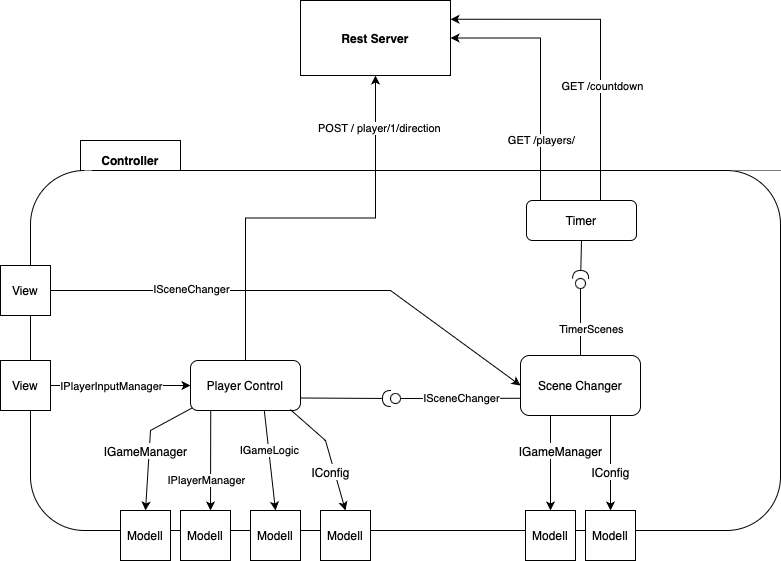

The diagram above was exported from draw.io. Its source (the exported page's mxGraphModel, read from the mxfile embedded in the PNG):
<mxGraphModel dx="420" dy="1139" grid="1" gridSize="10" guides="1" tooltips="1" connect="1" arrows="1" fold="1" page="1" pageScale="1" pageWidth="827" pageHeight="1169" math="0" shadow="0">
  <root>
    <mxCell id="0" />
    <mxCell id="1" parent="0" />
    <mxCell id="Q_U97pX9SYcw3fdrdmXA-1" value="&lt;b&gt;Controller&lt;/b&gt;" style="rounded=0;whiteSpace=wrap;html=1;" vertex="1" parent="1">
      <mxGeometry x="1920" y="1210" width="100" height="40" as="geometry" />
    </mxCell>
    <mxCell id="Q_U97pX9SYcw3fdrdmXA-2" value="" style="rounded=1;whiteSpace=wrap;html=1;" vertex="1" parent="1">
      <mxGeometry x="1870" y="1240" width="750" height="360" as="geometry" />
    </mxCell>
    <mxCell id="Q_U97pX9SYcw3fdrdmXA-3" style="edgeStyle=orthogonalEdgeStyle;rounded=0;orthogonalLoop=1;jettySize=auto;html=1;entryX=1;entryY=0.5;entryDx=0;entryDy=0;" edge="1" parent="1" source="Q_U97pX9SYcw3fdrdmXA-7" target="Q_U97pX9SYcw3fdrdmXA-44">
      <mxGeometry relative="1" as="geometry">
        <Array as="points">
          <mxPoint x="2380" y="1108" />
        </Array>
      </mxGeometry>
    </mxCell>
    <mxCell id="Q_U97pX9SYcw3fdrdmXA-4" value="GET /players/" style="edgeLabel;html=1;align=center;verticalAlign=middle;resizable=0;points=[];" vertex="1" connectable="0" parent="Q_U97pX9SYcw3fdrdmXA-3">
      <mxGeometry x="-0.5168" relative="1" as="geometry">
        <mxPoint as="offset" />
      </mxGeometry>
    </mxCell>
    <mxCell id="Q_U97pX9SYcw3fdrdmXA-5" style="edgeStyle=orthogonalEdgeStyle;rounded=0;orthogonalLoop=1;jettySize=auto;html=1;entryX=1;entryY=0.25;entryDx=0;entryDy=0;" edge="1" parent="1" source="Q_U97pX9SYcw3fdrdmXA-7" target="Q_U97pX9SYcw3fdrdmXA-44">
      <mxGeometry relative="1" as="geometry">
        <Array as="points">
          <mxPoint x="2440" y="1089" />
        </Array>
      </mxGeometry>
    </mxCell>
    <mxCell id="Q_U97pX9SYcw3fdrdmXA-6" value="GET /countdown" style="edgeLabel;html=1;align=center;verticalAlign=middle;resizable=0;points=[];" vertex="1" connectable="0" parent="Q_U97pX9SYcw3fdrdmXA-5">
      <mxGeometry x="-0.3056" y="-1" relative="1" as="geometry">
        <mxPoint as="offset" />
      </mxGeometry>
    </mxCell>
    <mxCell id="Q_U97pX9SYcw3fdrdmXA-7" value="Timer" style="rounded=1;whiteSpace=wrap;html=1;" vertex="1" parent="1">
      <mxGeometry x="2366" y="1270" width="110" height="40" as="geometry" />
    </mxCell>
    <mxCell id="Q_U97pX9SYcw3fdrdmXA-8" style="edgeStyle=orthogonalEdgeStyle;rounded=0;orthogonalLoop=1;jettySize=auto;html=1;entryX=0.5;entryY=1;entryDx=0;entryDy=0;" edge="1" parent="1" source="Q_U97pX9SYcw3fdrdmXA-10" target="Q_U97pX9SYcw3fdrdmXA-44">
      <mxGeometry relative="1" as="geometry" />
    </mxCell>
    <mxCell id="Q_U97pX9SYcw3fdrdmXA-9" value="POST / player/1/direction" style="edgeLabel;html=1;align=center;verticalAlign=middle;resizable=0;points=[];" vertex="1" connectable="0" parent="Q_U97pX9SYcw3fdrdmXA-8">
      <mxGeometry x="0.7494" y="-3" relative="1" as="geometry">
        <mxPoint as="offset" />
      </mxGeometry>
    </mxCell>
    <mxCell id="Q_U97pX9SYcw3fdrdmXA-10" value="Player Control" style="rounded=1;whiteSpace=wrap;html=1;" vertex="1" parent="1">
      <mxGeometry x="2030" y="1430" width="110" height="50" as="geometry" />
    </mxCell>
    <mxCell id="Q_U97pX9SYcw3fdrdmXA-11" value="View" style="whiteSpace=wrap;html=1;aspect=fixed;" vertex="1" parent="1">
      <mxGeometry x="1840" y="1430" width="50" height="50" as="geometry" />
    </mxCell>
    <mxCell id="Q_U97pX9SYcw3fdrdmXA-12" value="" style="endArrow=classic;html=1;rounded=0;exitX=1;exitY=0.5;exitDx=0;exitDy=0;entryX=0;entryY=0.5;entryDx=0;entryDy=0;" edge="1" parent="1" source="Q_U97pX9SYcw3fdrdmXA-11" target="Q_U97pX9SYcw3fdrdmXA-10">
      <mxGeometry width="50" height="50" relative="1" as="geometry">
        <mxPoint x="2230" y="1440" as="sourcePoint" />
        <mxPoint x="2280" y="1390" as="targetPoint" />
      </mxGeometry>
    </mxCell>
    <mxCell id="Q_U97pX9SYcw3fdrdmXA-13" value="IPlayerInputManager" style="edgeLabel;html=1;align=center;verticalAlign=middle;resizable=0;points=[];" vertex="1" connectable="0" parent="Q_U97pX9SYcw3fdrdmXA-12">
      <mxGeometry x="-0.3273" y="3" relative="1" as="geometry">
        <mxPoint x="13" y="3" as="offset" />
      </mxGeometry>
    </mxCell>
    <mxCell id="Q_U97pX9SYcw3fdrdmXA-14" value="Scene Changer" style="rounded=1;whiteSpace=wrap;html=1;" vertex="1" parent="1">
      <mxGeometry x="2360" y="1425" width="120" height="60" as="geometry" />
    </mxCell>
    <mxCell id="Q_U97pX9SYcw3fdrdmXA-15" value="Modell" style="whiteSpace=wrap;html=1;aspect=fixed;" vertex="1" parent="1">
      <mxGeometry x="2365" y="1580" width="50" height="50" as="geometry" />
    </mxCell>
    <mxCell id="Q_U97pX9SYcw3fdrdmXA-16" value="" style="endArrow=classic;html=1;rounded=0;exitX=0.25;exitY=1;exitDx=0;exitDy=0;entryX=0.5;entryY=0;entryDx=0;entryDy=0;" edge="1" parent="1" source="Q_U97pX9SYcw3fdrdmXA-14" target="Q_U97pX9SYcw3fdrdmXA-15">
      <mxGeometry width="50" height="50" relative="1" as="geometry">
        <mxPoint x="2230" y="1830" as="sourcePoint" />
        <mxPoint x="2280" y="1780" as="targetPoint" />
        <Array as="points" />
      </mxGeometry>
    </mxCell>
    <mxCell id="Q_U97pX9SYcw3fdrdmXA-17" value="Modell" style="whiteSpace=wrap;html=1;aspect=fixed;" vertex="1" parent="1">
      <mxGeometry x="2425" y="1580" width="50" height="50" as="geometry" />
    </mxCell>
    <mxCell id="Q_U97pX9SYcw3fdrdmXA-18" value="" style="endArrow=classic;html=1;rounded=0;exitX=0.75;exitY=1;exitDx=0;exitDy=0;entryX=0.5;entryY=0;entryDx=0;entryDy=0;" edge="1" parent="1" source="Q_U97pX9SYcw3fdrdmXA-14" target="Q_U97pX9SYcw3fdrdmXA-17">
      <mxGeometry width="50" height="50" relative="1" as="geometry">
        <mxPoint x="2430" y="1495" as="sourcePoint" />
        <mxPoint x="2430" y="1590" as="targetPoint" />
        <Array as="points">
          <mxPoint x="2450" y="1530" />
        </Array>
      </mxGeometry>
    </mxCell>
    <mxCell id="Q_U97pX9SYcw3fdrdmXA-19" value="View" style="whiteSpace=wrap;html=1;aspect=fixed;" vertex="1" parent="1">
      <mxGeometry x="1840" y="1335" width="50" height="50" as="geometry" />
    </mxCell>
    <mxCell id="Q_U97pX9SYcw3fdrdmXA-20" value="" style="endArrow=classic;html=1;rounded=0;exitX=1;exitY=0.5;exitDx=0;exitDy=0;entryX=0;entryY=0.5;entryDx=0;entryDy=0;" edge="1" parent="1" source="Q_U97pX9SYcw3fdrdmXA-19" target="Q_U97pX9SYcw3fdrdmXA-14">
      <mxGeometry width="50" height="50" relative="1" as="geometry">
        <mxPoint x="1990" y="1360" as="sourcePoint" />
        <mxPoint x="2040" y="1310" as="targetPoint" />
        <Array as="points">
          <mxPoint x="2230" y="1360" />
        </Array>
      </mxGeometry>
    </mxCell>
    <mxCell id="Q_U97pX9SYcw3fdrdmXA-21" value="ISceneChanger" style="edgeLabel;html=1;align=center;verticalAlign=middle;resizable=0;points=[];" vertex="1" connectable="0" parent="Q_U97pX9SYcw3fdrdmXA-20">
      <mxGeometry x="0.3027" y="2" relative="1" as="geometry">
        <mxPoint x="-186" as="offset" />
      </mxGeometry>
    </mxCell>
    <mxCell id="Q_U97pX9SYcw3fdrdmXA-22" value="Modell" style="whiteSpace=wrap;html=1;aspect=fixed;" vertex="1" parent="1">
      <mxGeometry x="2090" y="1580" width="50" height="50" as="geometry" />
    </mxCell>
    <mxCell id="Q_U97pX9SYcw3fdrdmXA-23" value="" style="endArrow=classic;html=1;rounded=0;exitX=0.671;exitY=1.004;exitDx=0;exitDy=0;entryX=0.5;entryY=0;entryDx=0;entryDy=0;exitPerimeter=0;" edge="1" parent="1" source="Q_U97pX9SYcw3fdrdmXA-10" target="Q_U97pX9SYcw3fdrdmXA-22">
      <mxGeometry width="50" height="50" relative="1" as="geometry">
        <mxPoint x="2130" y="1560" as="sourcePoint" />
        <mxPoint x="2180" y="1510" as="targetPoint" />
      </mxGeometry>
    </mxCell>
    <mxCell id="Q_U97pX9SYcw3fdrdmXA-24" value="IGameLogic" style="edgeLabel;html=1;align=center;verticalAlign=middle;resizable=0;points=[];" vertex="1" connectable="0" parent="Q_U97pX9SYcw3fdrdmXA-23">
      <mxGeometry x="-0.276" relative="1" as="geometry">
        <mxPoint x="1" y="4" as="offset" />
      </mxGeometry>
    </mxCell>
    <mxCell id="Q_U97pX9SYcw3fdrdmXA-25" value="" style="rounded=0;orthogonalLoop=1;jettySize=auto;html=1;endArrow=none;endFill=0;sketch=0;sourcePerimeterSpacing=0;targetPerimeterSpacing=0;exitX=0.5;exitY=0;exitDx=0;exitDy=0;" edge="1" parent="1" source="Q_U97pX9SYcw3fdrdmXA-14" target="Q_U97pX9SYcw3fdrdmXA-28">
      <mxGeometry relative="1" as="geometry">
        <mxPoint x="2430" y="1320" as="sourcePoint" />
      </mxGeometry>
    </mxCell>
    <mxCell id="Q_U97pX9SYcw3fdrdmXA-26" value="TimerScenes" style="edgeLabel;html=1;align=center;verticalAlign=middle;resizable=0;points=[];" vertex="1" connectable="0" parent="Q_U97pX9SYcw3fdrdmXA-25">
      <mxGeometry x="-0.1866" y="-2" relative="1" as="geometry">
        <mxPoint x="8" as="offset" />
      </mxGeometry>
    </mxCell>
    <mxCell id="Q_U97pX9SYcw3fdrdmXA-27" value="" style="rounded=0;orthogonalLoop=1;jettySize=auto;html=1;endArrow=halfCircle;endFill=0;endSize=6;strokeWidth=1;sketch=0;exitX=0.5;exitY=1;exitDx=0;exitDy=0;" edge="1" parent="1" source="Q_U97pX9SYcw3fdrdmXA-7" target="Q_U97pX9SYcw3fdrdmXA-28">
      <mxGeometry relative="1" as="geometry">
        <mxPoint x="2430" y="1435" as="sourcePoint" />
        <mxPoint x="2650" y="1360" as="targetPoint" />
      </mxGeometry>
    </mxCell>
    <mxCell id="Q_U97pX9SYcw3fdrdmXA-28" value="" style="ellipse;whiteSpace=wrap;html=1;align=center;aspect=fixed;resizable=0;points=[];outlineConnect=0;sketch=0;" vertex="1" parent="1">
      <mxGeometry x="2415" y="1348" width="10" height="10" as="geometry" />
    </mxCell>
    <mxCell id="Q_U97pX9SYcw3fdrdmXA-29" value="&lt;font style=&quot;font-size: 12px;&quot;&gt;IGameManager&lt;/font&gt;" style="edgeLabel;html=1;align=center;verticalAlign=middle;resizable=0;points=[];fontSize=14;" vertex="1" connectable="0" parent="1">
      <mxGeometry x="2399.9987662497374" y="1519.9976825514962" as="geometry" />
    </mxCell>
    <mxCell id="Q_U97pX9SYcw3fdrdmXA-30" value="&lt;font style=&quot;font-size: 12px;&quot;&gt;IConfig&lt;/font&gt;" style="edgeLabel;html=1;align=center;verticalAlign=middle;resizable=0;points=[];fontSize=14;" vertex="1" connectable="0" parent="1">
      <mxGeometry x="2449.9985242613643" y="1540.0027993306956" as="geometry" />
    </mxCell>
    <mxCell id="Q_U97pX9SYcw3fdrdmXA-31" value="Modell" style="whiteSpace=wrap;html=1;aspect=fixed;" vertex="1" parent="1">
      <mxGeometry x="2020" y="1580" width="50" height="50" as="geometry" />
    </mxCell>
    <mxCell id="Q_U97pX9SYcw3fdrdmXA-32" value="" style="endArrow=classic;html=1;rounded=0;exitX=0.184;exitY=0.988;exitDx=0;exitDy=0;entryX=0.5;entryY=0;entryDx=0;entryDy=0;exitPerimeter=0;" edge="1" parent="1" source="Q_U97pX9SYcw3fdrdmXA-10">
      <mxGeometry width="50" height="50" relative="1" as="geometry">
        <mxPoint x="2062.5" y="1480" as="sourcePoint" />
        <mxPoint x="2050" y="1580" as="targetPoint" />
        <Array as="points" />
      </mxGeometry>
    </mxCell>
    <mxCell id="Q_U97pX9SYcw3fdrdmXA-33" value="IPlayerManager" style="edgeLabel;html=1;align=center;verticalAlign=middle;resizable=0;points=[];" vertex="1" connectable="0" parent="Q_U97pX9SYcw3fdrdmXA-32">
      <mxGeometry x="-0.4792" relative="1" as="geometry">
        <mxPoint x="-5" y="44" as="offset" />
      </mxGeometry>
    </mxCell>
    <mxCell id="Q_U97pX9SYcw3fdrdmXA-34" value="Modell" style="whiteSpace=wrap;html=1;aspect=fixed;" vertex="1" parent="1">
      <mxGeometry x="1960" y="1580" width="50" height="50" as="geometry" />
    </mxCell>
    <mxCell id="Q_U97pX9SYcw3fdrdmXA-35" value="" style="endArrow=classic;html=1;rounded=0;exitX=0.016;exitY=0.948;exitDx=0;exitDy=0;entryX=0.5;entryY=0;entryDx=0;entryDy=0;exitPerimeter=0;" edge="1" parent="1">
      <mxGeometry width="50" height="50" relative="1" as="geometry">
        <mxPoint x="2031.7600000000002" y="1477.4" as="sourcePoint" />
        <mxPoint x="1985" y="1580" as="targetPoint" />
        <Array as="points">
          <mxPoint x="1990" y="1500" />
        </Array>
      </mxGeometry>
    </mxCell>
    <mxCell id="Q_U97pX9SYcw3fdrdmXA-36" value="&lt;font style=&quot;font-size: 12px;&quot;&gt;IGameManager&lt;/font&gt;" style="edgeLabel;html=1;align=center;verticalAlign=middle;resizable=0;points=[];fontSize=14;" vertex="1" connectable="0" parent="1">
      <mxGeometry x="1984.9987662497374" y="1519.9976825514962" as="geometry" />
    </mxCell>
    <mxCell id="Q_U97pX9SYcw3fdrdmXA-37" value="Modell" style="whiteSpace=wrap;html=1;aspect=fixed;" vertex="1" parent="1">
      <mxGeometry x="2160" y="1580" width="50" height="50" as="geometry" />
    </mxCell>
    <mxCell id="Q_U97pX9SYcw3fdrdmXA-38" value="" style="endArrow=classic;html=1;rounded=0;exitX=0.907;exitY=0.98;exitDx=0;exitDy=0;entryX=0.5;entryY=0;entryDx=0;entryDy=0;exitPerimeter=0;" edge="1" parent="1" source="Q_U97pX9SYcw3fdrdmXA-10" target="Q_U97pX9SYcw3fdrdmXA-37">
      <mxGeometry width="50" height="50" relative="1" as="geometry">
        <mxPoint x="2145" y="1495" as="sourcePoint" />
        <mxPoint x="2125" y="1600" as="targetPoint" />
        <Array as="points">
          <mxPoint x="2165" y="1510" />
        </Array>
      </mxGeometry>
    </mxCell>
    <mxCell id="Q_U97pX9SYcw3fdrdmXA-39" value="&lt;font style=&quot;font-size: 12px;&quot;&gt;IConfig&lt;/font&gt;" style="edgeLabel;html=1;align=center;verticalAlign=middle;resizable=0;points=[];fontSize=14;" vertex="1" connectable="0" parent="1">
      <mxGeometry x="2169.9985242613643" y="1540.0027993306956" as="geometry" />
    </mxCell>
    <mxCell id="Q_U97pX9SYcw3fdrdmXA-40" value="" style="rounded=0;orthogonalLoop=1;jettySize=auto;html=1;endArrow=none;endFill=0;sketch=0;sourcePerimeterSpacing=0;targetPerimeterSpacing=0;exitX=0.005;exitY=0.713;exitDx=0;exitDy=0;exitPerimeter=0;" edge="1" parent="1" source="Q_U97pX9SYcw3fdrdmXA-14" target="Q_U97pX9SYcw3fdrdmXA-43">
      <mxGeometry relative="1" as="geometry">
        <mxPoint x="2430" y="1435" as="sourcePoint" />
      </mxGeometry>
    </mxCell>
    <mxCell id="Q_U97pX9SYcw3fdrdmXA-41" value="ISceneChanger" style="edgeLabel;html=1;align=center;verticalAlign=middle;resizable=0;points=[];" vertex="1" connectable="0" parent="Q_U97pX9SYcw3fdrdmXA-40">
      <mxGeometry x="-0.1866" y="-2" relative="1" as="geometry">
        <mxPoint x="-11" y="2" as="offset" />
      </mxGeometry>
    </mxCell>
    <mxCell id="Q_U97pX9SYcw3fdrdmXA-42" value="" style="rounded=0;orthogonalLoop=1;jettySize=auto;html=1;endArrow=halfCircle;endFill=0;endSize=6;strokeWidth=1;sketch=0;exitX=1;exitY=0.75;exitDx=0;exitDy=0;" edge="1" parent="1" source="Q_U97pX9SYcw3fdrdmXA-10" target="Q_U97pX9SYcw3fdrdmXA-43">
      <mxGeometry relative="1" as="geometry">
        <mxPoint x="2431" y="1320" as="sourcePoint" />
        <mxPoint x="2660" y="1370" as="targetPoint" />
      </mxGeometry>
    </mxCell>
    <mxCell id="Q_U97pX9SYcw3fdrdmXA-43" value="" style="ellipse;whiteSpace=wrap;html=1;align=center;aspect=fixed;resizable=0;points=[];outlineConnect=0;sketch=0;" vertex="1" parent="1">
      <mxGeometry x="2230" y="1463" width="10" height="10" as="geometry" />
    </mxCell>
    <mxCell id="Q_U97pX9SYcw3fdrdmXA-44" value="&lt;b&gt;Rest Server&lt;/b&gt;" style="rounded=0;whiteSpace=wrap;html=1;" vertex="1" parent="1">
      <mxGeometry x="2140" y="1070" width="150" height="75" as="geometry" />
    </mxCell>
  </root>
</mxGraphModel>